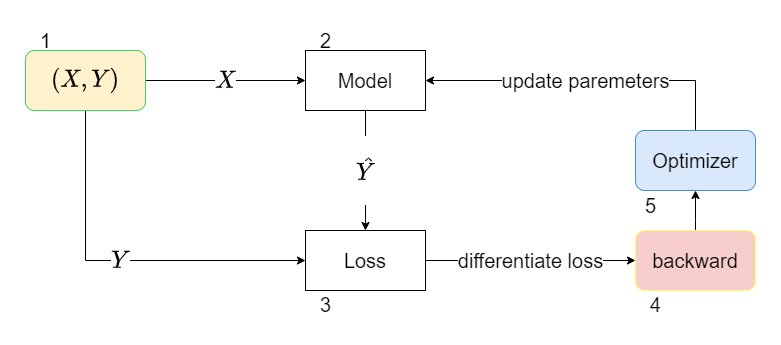

The diagram above was exported from draw.io. Its source (the exported page's mxGraphModel, read from the mxfile embedded in the PNG):
<mxGraphModel dx="1038" dy="649" grid="1" gridSize="10" guides="1" tooltips="1" connect="1" arrows="1" fold="1" page="1" pageScale="1" pageWidth="1169" pageHeight="827" math="1" shadow="0">
  <root>
    <mxCell id="0" />
    <mxCell id="1" parent="0" />
    <mxCell id="fRfoAk454a7wWkqFa2x5-3" value="$$X$$" style="edgeStyle=orthogonalEdgeStyle;rounded=0;orthogonalLoop=1;jettySize=auto;html=1;entryX=0;entryY=0.5;entryDx=0;entryDy=0;fontSize=20;" edge="1" parent="1">
      <mxGeometry relative="1" as="geometry">
        <mxPoint x="200" y="190" as="sourcePoint" />
        <mxPoint x="360" y="190" as="targetPoint" />
      </mxGeometry>
    </mxCell>
    <mxCell id="fRfoAk454a7wWkqFa2x5-6" value="$$Y$$" style="edgeStyle=orthogonalEdgeStyle;rounded=0;orthogonalLoop=1;jettySize=auto;html=1;fontSize=20;entryX=0;entryY=0.5;entryDx=0;entryDy=0;" edge="1" parent="1" source="fRfoAk454a7wWkqFa2x5-1" target="fRfoAk454a7wWkqFa2x5-5">
      <mxGeometry relative="1" as="geometry">
        <mxPoint x="140" y="340" as="targetPoint" />
        <Array as="points">
          <mxPoint x="140" y="370" />
          <mxPoint x="360" y="370" />
        </Array>
      </mxGeometry>
    </mxCell>
    <mxCell id="fRfoAk454a7wWkqFa2x5-1" value="&lt;font style=&quot;font-size: 20px&quot;&gt;$$(X, Y)$$&lt;/font&gt;" style="rounded=1;whiteSpace=wrap;html=1;strokeWidth=1;fillColor=#fff2cc;strokeColor=#38D662;" vertex="1" parent="1">
      <mxGeometry x="80" y="160" width="120" height="60" as="geometry" />
    </mxCell>
    <mxCell id="fRfoAk454a7wWkqFa2x5-7" value="$$\hat{Y}$$" style="edgeStyle=orthogonalEdgeStyle;rounded=0;orthogonalLoop=1;jettySize=auto;html=1;entryX=0.5;entryY=0;entryDx=0;entryDy=0;fontSize=20;" edge="1" parent="1" source="fRfoAk454a7wWkqFa2x5-2" target="fRfoAk454a7wWkqFa2x5-5">
      <mxGeometry relative="1" as="geometry" />
    </mxCell>
    <mxCell id="fRfoAk454a7wWkqFa2x5-2" value="Model" style="rounded=0;whiteSpace=wrap;html=1;fontSize=20;strokeWidth=1;" vertex="1" parent="1">
      <mxGeometry x="360" y="160" width="120" height="60" as="geometry" />
    </mxCell>
    <mxCell id="fRfoAk454a7wWkqFa2x5-11" value="differentiate loss" style="edgeStyle=orthogonalEdgeStyle;rounded=0;orthogonalLoop=1;jettySize=auto;html=1;entryX=0;entryY=0.5;entryDx=0;entryDy=0;fontSize=20;" edge="1" parent="1" source="fRfoAk454a7wWkqFa2x5-5" target="fRfoAk454a7wWkqFa2x5-10">
      <mxGeometry relative="1" as="geometry" />
    </mxCell>
    <mxCell id="fRfoAk454a7wWkqFa2x5-5" value="Loss" style="rounded=0;whiteSpace=wrap;html=1;fontSize=20;strokeWidth=1;" vertex="1" parent="1">
      <mxGeometry x="360" y="340" width="120" height="60" as="geometry" />
    </mxCell>
    <mxCell id="fRfoAk454a7wWkqFa2x5-14" value="update paremeters" style="edgeStyle=orthogonalEdgeStyle;rounded=0;orthogonalLoop=1;jettySize=auto;html=1;entryX=1;entryY=0.5;entryDx=0;entryDy=0;fontSize=20;" edge="1" parent="1" source="fRfoAk454a7wWkqFa2x5-8" target="fRfoAk454a7wWkqFa2x5-2">
      <mxGeometry relative="1" as="geometry">
        <Array as="points">
          <mxPoint x="750" y="190" />
        </Array>
      </mxGeometry>
    </mxCell>
    <mxCell id="fRfoAk454a7wWkqFa2x5-8" value="Optimizer" style="rounded=1;whiteSpace=wrap;html=1;fontSize=20;strokeWidth=1;fillColor=#dae8fc;strokeColor=#4592BF;" vertex="1" parent="1">
      <mxGeometry x="690" y="240" width="120" height="60" as="geometry" />
    </mxCell>
    <mxCell id="fRfoAk454a7wWkqFa2x5-12" value="" style="edgeStyle=orthogonalEdgeStyle;rounded=0;orthogonalLoop=1;jettySize=auto;html=1;fontSize=20;" edge="1" parent="1" source="fRfoAk454a7wWkqFa2x5-10" target="fRfoAk454a7wWkqFa2x5-8">
      <mxGeometry relative="1" as="geometry">
        <Array as="points">
          <mxPoint x="750" y="330" />
          <mxPoint x="750" y="330" />
        </Array>
      </mxGeometry>
    </mxCell>
    <mxCell id="fRfoAk454a7wWkqFa2x5-10" value="backward" style="rounded=1;whiteSpace=wrap;html=1;fontSize=20;strokeWidth=1;fillColor=#f8cecc;strokeColor=#FFFF66;" vertex="1" parent="1">
      <mxGeometry x="690" y="340" width="120" height="60" as="geometry" />
    </mxCell>
    <mxCell id="fRfoAk454a7wWkqFa2x5-16" value="1" style="text;html=1;resizable=0;autosize=1;align=center;verticalAlign=middle;points=[];fillColor=none;strokeColor=none;rounded=0;fontSize=20;" vertex="1" parent="1">
      <mxGeometry x="85" y="135" width="30" height="30" as="geometry" />
    </mxCell>
    <mxCell id="fRfoAk454a7wWkqFa2x5-17" value="2" style="text;html=1;resizable=0;autosize=1;align=center;verticalAlign=middle;points=[];fillColor=none;strokeColor=none;rounded=0;fontSize=20;" vertex="1" parent="1">
      <mxGeometry x="365" y="135" width="30" height="30" as="geometry" />
    </mxCell>
    <mxCell id="fRfoAk454a7wWkqFa2x5-18" value="3" style="text;html=1;resizable=0;autosize=1;align=center;verticalAlign=middle;points=[];fillColor=none;strokeColor=none;rounded=0;fontSize=20;" vertex="1" parent="1">
      <mxGeometry x="365" y="399" width="30" height="30" as="geometry" />
    </mxCell>
    <mxCell id="fRfoAk454a7wWkqFa2x5-19" value="4" style="text;html=1;resizable=0;autosize=1;align=center;verticalAlign=middle;points=[];fillColor=none;strokeColor=none;rounded=0;fontSize=20;" vertex="1" parent="1">
      <mxGeometry x="695" y="399" width="30" height="30" as="geometry" />
    </mxCell>
    <mxCell id="fRfoAk454a7wWkqFa2x5-20" value="5" style="text;html=1;resizable=0;autosize=1;align=center;verticalAlign=middle;points=[];fillColor=none;strokeColor=none;rounded=0;fontSize=20;" vertex="1" parent="1">
      <mxGeometry x="690" y="300" width="30" height="30" as="geometry" />
    </mxCell>
  </root>
</mxGraphModel>